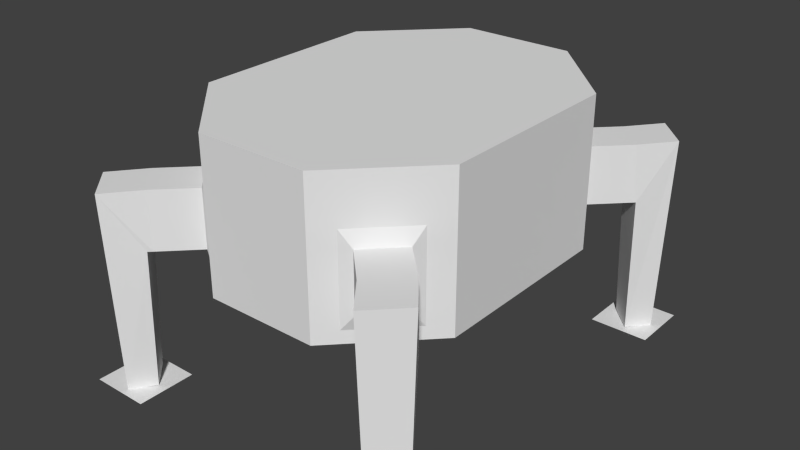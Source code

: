 # Source: RobotAvatarBody.blend  (saved by Blender 2.76.0; exported with 4.5.12 LTS)
import bpy
from mathutils import Matrix  # noqa: F401  (used for matrix-valued properties, if any)

bpy.ops.wm.read_factory_settings(use_empty=True)
scene = bpy.context.scene
scene.name = 'Scene'

# ---- collections
col_collection_1 = bpy.data.collections.new('Collection 1'); scene.collection.children.link(col_collection_1)

# ---- world
world_world = bpy.data.worlds.new('World'); scene.world = world_world
world_world.color = (0.05088, 0.05088, 0.05088)
world_world.use_sun_shadow = False
world_world.sun_shadow_jitter_overblur = 0.0
world_world.cycles.sampling_method = 'MANUAL'
world_world.cycles.sample_map_resolution = 256

# ---- meshes
me_plane_003 = bpy.data.meshes.new('Plane.003')
me_plane_003.from_pydata([(-1.0, -1.0, 0.0), (1.0, -1.0, 0.0), (-1.0, 1.0, 0.0), (1.0, 1.0, 0.0)], [], [(0, 1, 3, 2)])
me_plane_003.use_remesh_preserve_volume = False
me_plane_003.use_remesh_preserve_attributes = False
me_plane_003.use_mirror_vertex_groups = False
me_plane_003.update()
me_plane_002 = bpy.data.meshes.new('Plane.002')
me_plane_002.from_pydata([(-1.0, -1.0, 0.0), (1.0, -1.0, 0.0), (-1.0, 1.0, 0.0), (1.0, 1.0, 0.0)], [], [(0, 1, 3, 2)])
me_plane_002.use_remesh_preserve_volume = False
me_plane_002.use_remesh_preserve_attributes = False
me_plane_002.use_mirror_vertex_groups = False
me_plane_002.update()
me_plane_001 = bpy.data.meshes.new('Plane.001')
me_plane_001.from_pydata([(-1.0, -1.0, 0.0), (1.0, -1.0, 0.0), (-1.0, 1.0, 0.0), (1.0, 1.0, 0.0)], [], [(0, 1, 3, 2)])
me_plane_001.use_remesh_preserve_volume = False
me_plane_001.use_remesh_preserve_attributes = False
me_plane_001.use_mirror_vertex_groups = False
me_plane_001.update()
me_plane = bpy.data.meshes.new('Plane')
me_plane.from_pydata([(-1.0, -1.0, 0.0), (1.0, -1.0, 0.0), (-1.0, 1.0, 0.0), (1.0, 1.0, 0.0)], [], [(0, 1, 3, 2)])
me_plane.use_remesh_preserve_volume = False
me_plane.use_remesh_preserve_attributes = False
me_plane.use_mirror_vertex_groups = False
me_plane.update()
me_cylinder_001 = bpy.data.meshes.new('Cylinder.001')
me_cylinder_001.from_pydata([(-0.3827, 1.435, -0.5), (-0.3827, 1.435, 0.5), (0.3827, 1.435, -0.5), (0.3827, 1.435, 0.5), (0.9239, 0.8936, -0.5), (0.9239, 0.8936, 0.5), (0.9239, -0.3827, -0.5), (0.9239, -0.3827, 0.5), (0.3827, -0.9239, -0.5), (0.3827, -0.9239, 0.5), (-0.3827, -0.9239, -0.5), (-0.3827, -0.9239, 0.5), (-0.9239, -0.3827, -0.5), (-0.9239, -0.3827, 0.5), (-0.9239, 0.8936, -0.5), (-0.9239, 0.8936, 0.5), (0.9239, 0.511, -0.5), (0.9239, 0.511, 0.5), (-0.9239, 0.511, -0.5), (-0.9239, 0.511, 0.5), (-0.4932, 1.324, -0.4151), (-0.4932, 1.324, 0.1764), (0.4932, 1.324, 0.1764), (0.4932, 1.324, -0.4151), (0.8133, 1.004, -0.4151), (0.8133, 1.004, 0.1764), (0.8133, -0.4932, 0.1764), (0.8133, -0.4932, -0.4151), (0.4932, -0.8133, -0.4151), (0.4932, -0.8133, 0.1764), (-0.4932, -0.8133, 0.1764), (-0.4932, -0.8133, -0.4151), (-0.8133, -0.4932, -0.4151), (-0.8133, -0.4932, 0.1764), (-0.8133, 1.004, 0.1764), (-0.8133, 1.004, -0.4151), (-0.5729, 1.294, -0.3136), (-0.5729, 1.294, 0.07492), (0.5729, 1.294, 0.07492), (0.5729, 1.294, -0.3136), (0.7832, 1.083, -0.3136), (0.7832, 1.083, 0.07492), (0.7832, -0.5725, 0.07492), (0.7832, -0.5725, -0.3136), (0.5729, -0.7828, -0.3136), (0.5729, -0.7828, 0.07492), (-0.5729, -0.7828, 0.07492), (-0.5729, -0.7828, -0.3136), (-0.7832, -0.5725, -0.3136), (-0.7832, -0.5725, 0.07492), (-0.7832, 1.083, 0.07492), (-0.7832, 1.083, -0.3136), (-0.7906, 1.508, -0.3136), (-0.7906, 1.508, 0.07492), (0.7906, 1.508, 0.07492), (0.7906, 1.508, -0.3136), (1.001, 1.298, -0.3136), (1.001, 1.298, 0.07492), (1.001, -0.7866, 0.07492), (1.001, -0.7866, -0.3136), (0.7906, -0.9968, -0.3136), (0.7906, -0.9968, 0.07492), (-0.7906, -0.9968, 0.07492), (-0.7906, -0.9968, -0.3136), (-1.001, -0.7866, -0.3136), (-1.001, -0.7866, 0.07492), (-1.001, 1.298, 0.07492), (-1.001, 1.298, -0.3136), (-0.8153, 1.532, -0.3136), (-0.9657, 1.724, 0.07492), (0.9657, 1.724, 0.07492), (0.8153, 1.532, -0.3136), (1.026, 1.322, -0.3136), (1.176, 1.513, 0.07492), (1.176, -1.002, 0.07492), (1.026, -0.8108, -0.3136), (0.8153, -1.021, -0.3136), (0.9657, -1.213, 0.07492), (-0.9657, -1.213, 0.07492), (-0.8153, -1.021, -0.3136), (-1.026, -0.8108, -0.3136), (-1.176, -1.002, 0.07492), (-1.176, 1.513, 0.07492), (-1.026, 1.322, -0.3136), (-0.8585, 1.53, -1.249), (-0.9729, 1.675, -1.263), (0.9729, 1.675, -1.263), (0.8585, 1.53, -1.249), (1.018, 1.37, -1.249), (1.133, 1.515, -1.263), (1.133, -1.005, -1.263), (1.018, -0.859, -1.249), (0.8585, -1.019, -1.249), (0.9729, -1.164, -1.263), (-0.9729, -1.164, -1.263), (-0.8585, -1.019, -1.249), (-1.018, -0.859, -1.249), (-1.133, -1.005, -1.263), (-1.133, 1.515, -1.263), (-1.018, 1.37, -1.249)], [], [(0, 1, 3, 2), (1, 0, 20, 21), (5, 15, 19, 13, 7, 17), (6, 7, 26, 27), (8, 9, 11, 10), (12, 10, 31, 32), (7, 13, 11, 9), (15, 1, 21, 34), (17, 7, 6, 16, 4, 5), (12, 6, 8, 10), (3, 1, 15, 5), (19, 15, 14, 18, 12, 13), (0, 2, 4, 14), (14, 4, 16, 6, 12, 18), (26, 29, 45, 42), (20, 35, 51, 36), (28, 27, 43, 44), (35, 34, 50, 51), (11, 13, 33, 30), (8, 6, 27, 28), (2, 3, 22, 23), (13, 12, 32, 33), (7, 9, 29, 26), (4, 2, 23, 24), (9, 8, 28, 29), (3, 5, 25, 22), (5, 4, 24, 25), (14, 15, 34, 35), (0, 14, 35, 20), (10, 11, 30, 31), (43, 42, 58, 59), (49, 48, 64, 65), (41, 40, 56, 57), (46, 49, 65, 62), (21, 20, 36, 37), (34, 21, 37, 50), (29, 28, 44, 45), (23, 22, 38, 39), (31, 30, 46, 47), (24, 23, 39, 40), (32, 31, 47, 48), (22, 25, 41, 38), (30, 33, 49, 46), (25, 24, 40, 41), (33, 32, 48, 49), (27, 26, 42, 43), (64, 63, 79, 80), (56, 55, 71, 72), (63, 62, 78, 79), (55, 54, 70, 71), (51, 50, 66, 67), (44, 43, 59, 60), (36, 51, 67, 52), (42, 45, 61, 58), (37, 36, 52, 53), (50, 37, 53, 66), (45, 44, 60, 61), (39, 38, 54, 55), (47, 46, 62, 63), (40, 39, 55, 56), (48, 47, 63, 64), (38, 41, 57, 54), (69, 68, 84, 85), (74, 77, 93, 90), (68, 83, 99, 84), (76, 75, 91, 92), (54, 57, 73, 70), (62, 65, 81, 78), (57, 56, 72, 73), (65, 64, 80, 81), (59, 58, 74, 75), (67, 66, 82, 83), (60, 59, 75, 76), (52, 67, 83, 68), (58, 61, 77, 74), (53, 52, 68, 69), (66, 53, 69, 82), (61, 60, 76, 77), (87, 86, 89, 88), (91, 90, 93, 92), (95, 94, 97, 96), (99, 98, 85, 84), (82, 69, 85, 98), (77, 76, 92, 93), (71, 70, 86, 87), (79, 78, 94, 95), (72, 71, 87, 88), (80, 79, 95, 96), (70, 73, 89, 86), (78, 81, 97, 94), (73, 72, 88, 89), (81, 80, 96, 97), (75, 74, 90, 91), (83, 82, 98, 99)])
me_cylinder_001.use_remesh_preserve_volume = False
me_cylinder_001.use_remesh_preserve_attributes = False
me_cylinder_001.use_mirror_vertex_groups = False
me_cylinder_001.update()

# ---- objects
ob_plane_003 = bpy.data.objects.new('Plane.003', me_plane_003)
ob_plane_002 = bpy.data.objects.new('Plane.002', me_plane_002)
ob_plane_001 = bpy.data.objects.new('Plane.001', me_plane_001)
ob_plane = bpy.data.objects.new('Plane', me_plane)
ob_cylinder = bpy.data.objects.new('Cylinder', me_cylinder_001)

# ---- transforms, parenting, visibility, modifiers, constraints
ob_plane_003.location = (0.7859, 1.222, -1.006)
ob_plane_003.scale = (0.1594, 0.1594, 0.1594)
ob_plane_003.lineart.crease_threshold = 0.0
ob_plane_002.location = (-0.7859, 1.222, -1.006)
ob_plane_002.scale = (0.1594, 0.1594, 0.1594)
ob_plane_002.lineart.crease_threshold = 0.0
ob_plane_001.location = (-0.7859, -0.8121, -1.006)
ob_plane_001.scale = (0.1594, 0.1594, 0.1594)
ob_plane_001.lineart.crease_threshold = 0.0
ob_plane.location = (0.7859, -0.8121, -1.006)
ob_plane.scale = (0.1594, 0.1594, 0.1594)
ob_plane.lineart.crease_threshold = 0.0
ob_cylinder.location = (0.0, 0.0, 0.0)
ob_cylinder.scale = (0.7894, 0.8027, 0.8011)
ob_cylinder.lineart.crease_threshold = 0.0

# ---- collection membership
col_collection_1.objects.link(ob_plane_003)
col_collection_1.objects.link(ob_plane_002)
col_collection_1.objects.link(ob_plane_001)
col_collection_1.objects.link(ob_plane)
col_collection_1.objects.link(ob_cylinder)

# ---- scene / render settings (as saved in the file)
scene.frame_start = 1; scene.frame_end = 250; scene.frame_set(1)
scene.render.engine = 'BLENDER_EEVEE_NEXT'
scene.render.resolution_percentage = 50
scene.render.dither_intensity = 0.0
scene.cycles.use_denoising = False
scene.cycles.samples = 10
scene.cycles.sampling_pattern = 'TABULATED_SOBOL'
scene.cycles.light_sampling_threshold = 0.0
scene.cycles.use_adaptive_sampling = False
scene.cycles.use_light_tree = False
scene.cycles.blur_glossy = 0.0
scene.cycles.pixel_filter_type = 'GAUSSIAN'
scene.cycles.sample_clamp_indirect = 0.0
scene.view_settings.view_transform = 'Standard'
bpy.context.view_layer.update()

# ---- added for rendering (the .blend has no active camera and no usable light): camera, sun
cam_auto = bpy.data.cameras.new('AutoCamera')
cam_auto.lens = 50.0
cam_auto.sensor_width = 36.0
cam_auto.clip_end = 1000.0
ob_auto_camera = bpy.data.objects.new('AutoCamera', cam_auto)
scene.collection.objects.link(ob_auto_camera)
ob_auto_camera.location = (3.08589, -3.49799, 2.1631)
ob_auto_camera.rotation_euler = (1.09748, -7.21219e-08, 0.694738)
scene.camera = ob_auto_camera
light_auto_sun = bpy.data.lights.new('AutoSun', 'SUN')
light_auto_sun.energy = 3.0
light_auto_sun.angle = 0.0523599
ob_auto_sun = bpy.data.objects.new('AutoSun', light_auto_sun)
scene.collection.objects.link(ob_auto_sun)
ob_auto_sun.rotation_euler = (0.872665, 0.174533, 0.523599)
bpy.context.view_layer.update()
